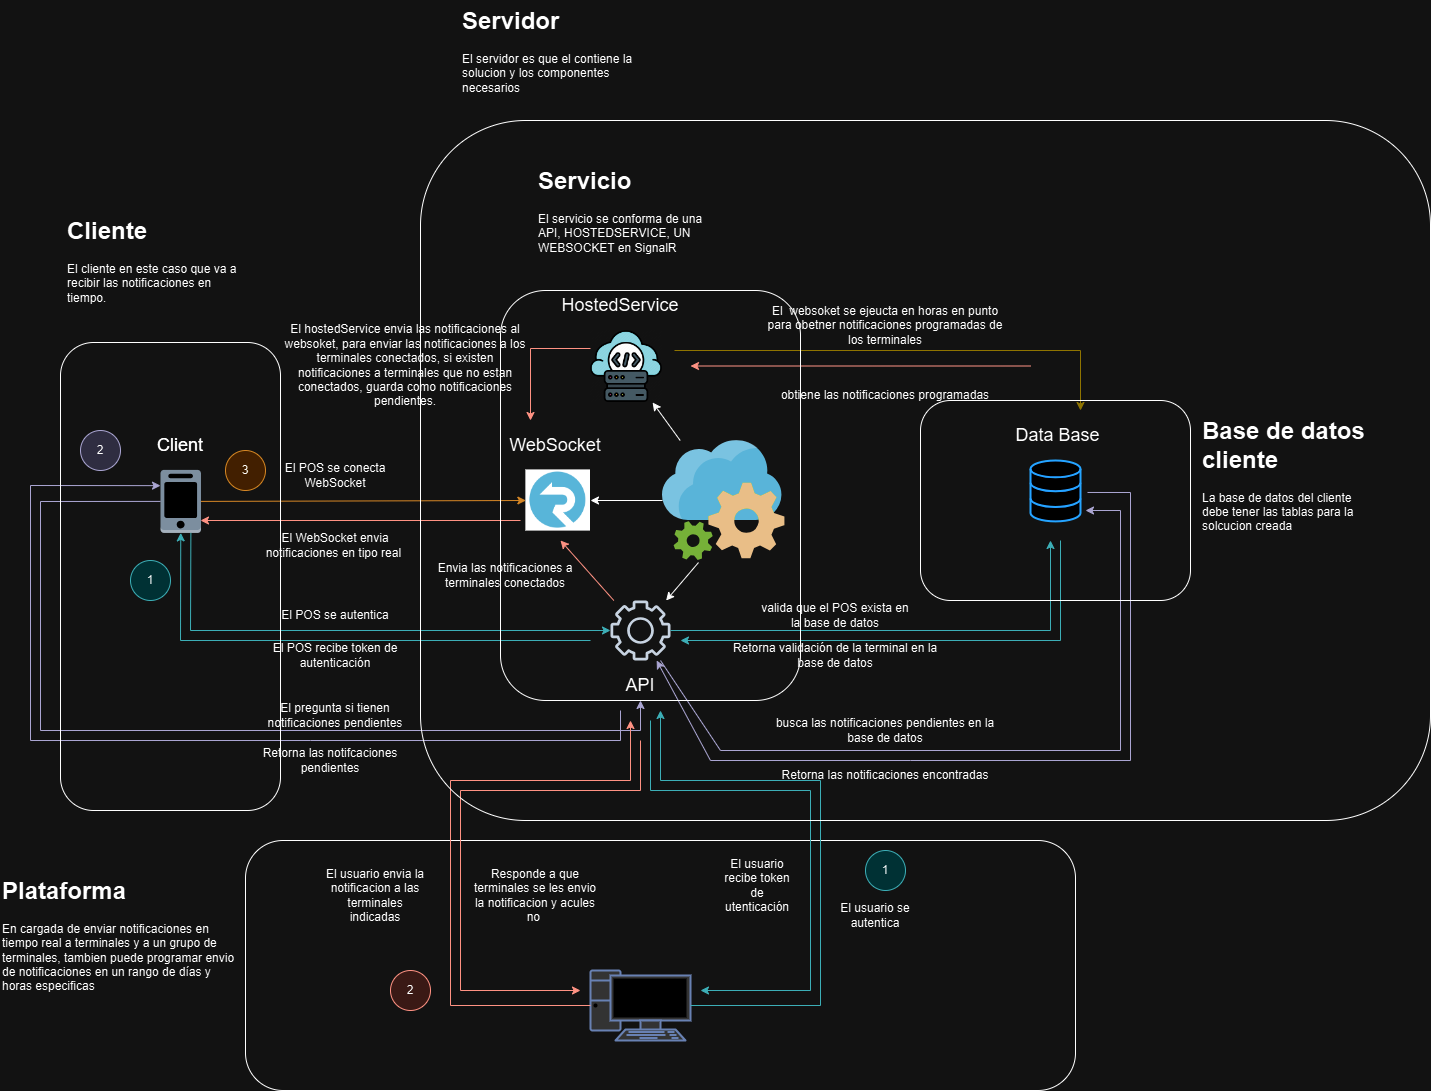

The diagram above was exported from draw.io. Its source (the exported page's mxGraphModel, read from the mxfile embedded in the PNG):
<mxGraphModel dx="2213" dy="1920" grid="1" gridSize="10" guides="1" tooltips="1" connect="1" arrows="1" fold="1" page="1" pageScale="1" pageWidth="827" pageHeight="1169" math="0" shadow="0">
  <root>
    <mxCell id="0" />
    <mxCell id="1" parent="0" />
    <mxCell id="J5GGBwOL6X-I4Htb1NBQ-72" value="" style="rounded=1;whiteSpace=wrap;html=1;fillColor=none;" vertex="1" parent="1">
      <mxGeometry x="-65" y="650" width="830" height="250" as="geometry" />
    </mxCell>
    <mxCell id="J5GGBwOL6X-I4Htb1NBQ-2" value="" style="image;sketch=0;aspect=fixed;html=1;points=[];align=center;fontSize=12;image=img/lib/mscae/App_Configuration.svg;" vertex="1" parent="1">
      <mxGeometry x="352" y="250" width="122.45" height="120" as="geometry" />
    </mxCell>
    <mxCell id="J5GGBwOL6X-I4Htb1NBQ-3" value="" style="shape=image;verticalLabelPosition=bottom;labelBackgroundColor=default;verticalAlign=top;aspect=fixed;imageAspect=0;image=https://www.artofdata.com/wp-content/uploads/2019/06/signalr-logo.png;" vertex="1" parent="1">
      <mxGeometry x="215.36" y="279.3999999999999" width="64.64" height="61.2" as="geometry" />
    </mxCell>
    <mxCell id="J5GGBwOL6X-I4Htb1NBQ-4" value="" style="sketch=0;outlineConnect=0;fontColor=#232F3E;gradientColor=none;fillColor=#232F3D;strokeColor=none;dashed=0;verticalLabelPosition=bottom;verticalAlign=top;align=center;html=1;fontSize=12;fontStyle=0;aspect=fixed;pointerEvents=1;shape=mxgraph.aws4.gear;" vertex="1" parent="1">
      <mxGeometry x="300" y="410" width="60" height="60" as="geometry" />
    </mxCell>
    <mxCell id="J5GGBwOL6X-I4Htb1NBQ-5" value="" style="shape=image;verticalLabelPosition=bottom;labelBackgroundColor=default;verticalAlign=top;aspect=fixed;imageAspect=0;image=https://cdn1.iconfinder.com/data/icons/coding-26/128/cloud-server-code-coding-program-programming-service-512.png;" vertex="1" parent="1">
      <mxGeometry x="280" y="140" width="72" height="72" as="geometry" />
    </mxCell>
    <mxCell id="J5GGBwOL6X-I4Htb1NBQ-6" value="" style="outlineConnect=0;dashed=0;verticalLabelPosition=bottom;verticalAlign=top;align=center;html=1;shape=mxgraph.aws3.mobile_client;fillColor=#647687;strokeColor=#314354;fontColor=#ffffff;" vertex="1" parent="1">
      <mxGeometry x="-150" y="279.4" width="40.5" height="63" as="geometry" />
    </mxCell>
    <mxCell id="J5GGBwOL6X-I4Htb1NBQ-7" value="" style="html=1;verticalLabelPosition=bottom;align=center;labelBackgroundColor=#ffffff;verticalAlign=top;strokeWidth=2;strokeColor=#0080F0;shadow=0;dashed=0;shape=mxgraph.ios7.icons.data;" vertex="1" parent="1">
      <mxGeometry x="720" y="270" width="50" height="60.9" as="geometry" />
    </mxCell>
    <mxCell id="J5GGBwOL6X-I4Htb1NBQ-8" value="" style="endArrow=classic;html=1;rounded=0;" edge="1" parent="1" source="J5GGBwOL6X-I4Htb1NBQ-2" target="J5GGBwOL6X-I4Htb1NBQ-5">
      <mxGeometry width="50" height="50" relative="1" as="geometry">
        <mxPoint x="440" y="230" as="sourcePoint" />
        <mxPoint x="490" y="180" as="targetPoint" />
      </mxGeometry>
    </mxCell>
    <mxCell id="J5GGBwOL6X-I4Htb1NBQ-9" value="" style="endArrow=classic;html=1;rounded=0;entryX=1;entryY=0.5;entryDx=0;entryDy=0;" edge="1" parent="1" source="J5GGBwOL6X-I4Htb1NBQ-2" target="J5GGBwOL6X-I4Htb1NBQ-3">
      <mxGeometry width="50" height="50" relative="1" as="geometry">
        <mxPoint x="380" y="260" as="sourcePoint" />
        <mxPoint x="352" y="222" as="targetPoint" />
      </mxGeometry>
    </mxCell>
    <mxCell id="J5GGBwOL6X-I4Htb1NBQ-10" value="" style="endArrow=classic;html=1;rounded=0;exitX=0.294;exitY=1.017;exitDx=0;exitDy=0;exitPerimeter=0;" edge="1" parent="1" source="J5GGBwOL6X-I4Htb1NBQ-2" target="J5GGBwOL6X-I4Htb1NBQ-4">
      <mxGeometry width="50" height="50" relative="1" as="geometry">
        <mxPoint x="430" y="430" as="sourcePoint" />
        <mxPoint x="480" y="380" as="targetPoint" />
      </mxGeometry>
    </mxCell>
    <mxCell id="J5GGBwOL6X-I4Htb1NBQ-11" value="HostedService" style="text;html=1;align=center;verticalAlign=middle;whiteSpace=wrap;rounded=0;fontSize=18;" vertex="1" parent="1">
      <mxGeometry x="280" y="100" width="60" height="30" as="geometry" />
    </mxCell>
    <mxCell id="J5GGBwOL6X-I4Htb1NBQ-12" value="WebSocket" style="text;html=1;align=center;verticalAlign=middle;whiteSpace=wrap;rounded=0;fontSize=18;" vertex="1" parent="1">
      <mxGeometry x="215.36" y="240" width="60" height="30" as="geometry" />
    </mxCell>
    <mxCell id="J5GGBwOL6X-I4Htb1NBQ-13" value="API" style="text;html=1;align=center;verticalAlign=middle;whiteSpace=wrap;rounded=0;strokeWidth=1;fontSize=18;" vertex="1" parent="1">
      <mxGeometry x="300" y="480" width="60" height="30" as="geometry" />
    </mxCell>
    <mxCell id="J5GGBwOL6X-I4Htb1NBQ-14" value="Client" style="text;html=1;align=center;verticalAlign=middle;whiteSpace=wrap;rounded=0;fontSize=18;" vertex="1" parent="1">
      <mxGeometry x="-159.75" y="240" width="60" height="30" as="geometry" />
    </mxCell>
    <mxCell id="J5GGBwOL6X-I4Htb1NBQ-15" value="Client" style="text;html=1;align=center;verticalAlign=middle;whiteSpace=wrap;rounded=0;fontSize=18;" vertex="1" parent="1">
      <mxGeometry x="-159.75" y="240" width="60" height="30" as="geometry" />
    </mxCell>
    <mxCell id="J5GGBwOL6X-I4Htb1NBQ-16" value="Data Base" style="text;html=1;align=center;verticalAlign=middle;whiteSpace=wrap;rounded=0;fontSize=18;" vertex="1" parent="1">
      <mxGeometry x="700" y="230" width="95" height="30" as="geometry" />
    </mxCell>
    <mxCell id="J5GGBwOL6X-I4Htb1NBQ-17" value="" style="endArrow=classic;html=1;rounded=0;exitX=0.75;exitY=1;exitDx=0;exitDy=0;exitPerimeter=0;entryX=0;entryY=0.5;entryDx=0;entryDy=0;entryPerimeter=0;fillColor=#b0e3e6;strokeColor=#0e8088;" edge="1" parent="1" source="J5GGBwOL6X-I4Htb1NBQ-6" target="J5GGBwOL6X-I4Htb1NBQ-4">
      <mxGeometry width="50" height="50" relative="1" as="geometry">
        <mxPoint x="-99.75" y="450" as="sourcePoint" />
        <mxPoint x="-49.75" y="400" as="targetPoint" />
        <Array as="points">
          <mxPoint x="-120" y="440" />
        </Array>
      </mxGeometry>
    </mxCell>
    <mxCell id="J5GGBwOL6X-I4Htb1NBQ-18" value="El POS se autentica" style="text;html=1;align=center;verticalAlign=middle;whiteSpace=wrap;rounded=0;" vertex="1" parent="1">
      <mxGeometry x="-30" y="410" width="110" height="30" as="geometry" />
    </mxCell>
    <mxCell id="J5GGBwOL6X-I4Htb1NBQ-20" value="" style="endArrow=classic;html=1;rounded=0;entryX=0.5;entryY=1;entryDx=0;entryDy=0;entryPerimeter=0;fillColor=#b0e3e6;strokeColor=#0e8088;" edge="1" parent="1" target="J5GGBwOL6X-I4Htb1NBQ-6">
      <mxGeometry width="50" height="50" relative="1" as="geometry">
        <mxPoint x="280" y="450" as="sourcePoint" />
        <mxPoint x="240" y="490" as="targetPoint" />
        <Array as="points">
          <mxPoint x="80" y="450" />
          <mxPoint x="-130" y="450" />
        </Array>
      </mxGeometry>
    </mxCell>
    <mxCell id="J5GGBwOL6X-I4Htb1NBQ-21" value="El pregunta si tienen notificaciones pendientes" style="text;html=1;align=center;verticalAlign=middle;whiteSpace=wrap;rounded=0;" vertex="1" parent="1">
      <mxGeometry x="-45" y="510" width="140" height="30" as="geometry" />
    </mxCell>
    <mxCell id="J5GGBwOL6X-I4Htb1NBQ-22" value="" style="endArrow=classic;html=1;rounded=0;exitX=0;exitY=0.5;exitDx=0;exitDy=0;exitPerimeter=0;fillColor=#d0cee2;strokeColor=#56517e;" edge="1" parent="1" source="J5GGBwOL6X-I4Htb1NBQ-6" target="J5GGBwOL6X-I4Htb1NBQ-13">
      <mxGeometry width="50" height="50" relative="1" as="geometry">
        <mxPoint x="-250" y="320" as="sourcePoint" />
        <mxPoint x="330" y="540" as="targetPoint" />
        <Array as="points">
          <mxPoint x="-270" y="311" />
          <mxPoint x="-270" y="540" />
          <mxPoint x="330" y="540" />
        </Array>
      </mxGeometry>
    </mxCell>
    <mxCell id="J5GGBwOL6X-I4Htb1NBQ-23" value="El POS recibe token de autenticación" style="text;html=1;align=center;verticalAlign=middle;whiteSpace=wrap;rounded=0;" vertex="1" parent="1">
      <mxGeometry x="-45" y="450" width="140" height="30" as="geometry" />
    </mxCell>
    <mxCell id="J5GGBwOL6X-I4Htb1NBQ-25" value="" style="endArrow=classic;html=1;rounded=0;entryX=0;entryY=0.25;entryDx=0;entryDy=0;entryPerimeter=0;fillColor=#d0cee2;strokeColor=#56517e;" edge="1" parent="1" target="J5GGBwOL6X-I4Htb1NBQ-6">
      <mxGeometry width="50" height="50" relative="1" as="geometry">
        <mxPoint x="310" y="520" as="sourcePoint" />
        <mxPoint x="-280" y="240" as="targetPoint" />
        <Array as="points">
          <mxPoint x="310" y="550" />
          <mxPoint y="550" />
          <mxPoint x="-280" y="550" />
          <mxPoint x="-280" y="295" />
        </Array>
      </mxGeometry>
    </mxCell>
    <mxCell id="J5GGBwOL6X-I4Htb1NBQ-26" value="Retorna las notifcaciones pendientes" style="text;html=1;align=center;verticalAlign=middle;whiteSpace=wrap;rounded=0;" vertex="1" parent="1">
      <mxGeometry x="-50" y="555" width="140" height="30" as="geometry" />
    </mxCell>
    <mxCell id="J5GGBwOL6X-I4Htb1NBQ-27" value="" style="endArrow=classic;html=1;rounded=0;exitX=1;exitY=0.5;exitDx=0;exitDy=0;exitPerimeter=0;entryX=0;entryY=0.5;entryDx=0;entryDy=0;fillColor=#fad7ac;strokeColor=#b46504;" edge="1" parent="1" source="J5GGBwOL6X-I4Htb1NBQ-6" target="J5GGBwOL6X-I4Htb1NBQ-3">
      <mxGeometry width="50" height="50" relative="1" as="geometry">
        <mxPoint x="170" y="310" as="sourcePoint" />
        <mxPoint x="220" y="260" as="targetPoint" />
      </mxGeometry>
    </mxCell>
    <mxCell id="J5GGBwOL6X-I4Htb1NBQ-28" value="El POS se conecta WebSocket" style="text;html=1;align=center;verticalAlign=middle;whiteSpace=wrap;rounded=0;" vertex="1" parent="1">
      <mxGeometry x="-30" y="270" width="110" height="30" as="geometry" />
    </mxCell>
    <mxCell id="J5GGBwOL6X-I4Htb1NBQ-29" value="" style="endArrow=classic;html=1;rounded=0;fillColor=#fad9d5;strokeColor=#ae4132;" edge="1" parent="1">
      <mxGeometry width="50" height="50" relative="1" as="geometry">
        <mxPoint x="210" y="330" as="sourcePoint" />
        <mxPoint x="-110" y="330" as="targetPoint" />
      </mxGeometry>
    </mxCell>
    <mxCell id="J5GGBwOL6X-I4Htb1NBQ-30" value="El WebSocket envia notificaciones en tipo real&amp;nbsp;" style="text;html=1;align=center;verticalAlign=middle;whiteSpace=wrap;rounded=0;" vertex="1" parent="1">
      <mxGeometry x="-65" y="340" width="180" height="30" as="geometry" />
    </mxCell>
    <mxCell id="J5GGBwOL6X-I4Htb1NBQ-31" value="" style="endArrow=classic;html=1;rounded=0;fillColor=#b0e3e6;strokeColor=#0e8088;" edge="1" parent="1" source="J5GGBwOL6X-I4Htb1NBQ-4">
      <mxGeometry width="50" height="50" relative="1" as="geometry">
        <mxPoint x="440" y="450" as="sourcePoint" />
        <mxPoint x="740" y="350" as="targetPoint" />
        <Array as="points">
          <mxPoint x="740" y="440" />
        </Array>
      </mxGeometry>
    </mxCell>
    <mxCell id="J5GGBwOL6X-I4Htb1NBQ-32" value="valida que el POS exista en la base de datos" style="text;html=1;align=center;verticalAlign=middle;whiteSpace=wrap;rounded=0;" vertex="1" parent="1">
      <mxGeometry x="450" y="410" width="150" height="30" as="geometry" />
    </mxCell>
    <mxCell id="J5GGBwOL6X-I4Htb1NBQ-33" value="" style="endArrow=classic;html=1;rounded=0;fillColor=#b0e3e6;strokeColor=#0e8088;" edge="1" parent="1">
      <mxGeometry width="50" height="50" relative="1" as="geometry">
        <mxPoint x="750" y="350" as="sourcePoint" />
        <mxPoint x="370" y="450" as="targetPoint" />
        <Array as="points">
          <mxPoint x="750" y="450" />
        </Array>
      </mxGeometry>
    </mxCell>
    <mxCell id="J5GGBwOL6X-I4Htb1NBQ-34" value="Retorna validación de la terminal en la base de datos" style="text;html=1;align=center;verticalAlign=middle;whiteSpace=wrap;rounded=0;" vertex="1" parent="1">
      <mxGeometry x="410" y="450" width="230" height="30" as="geometry" />
    </mxCell>
    <mxCell id="J5GGBwOL6X-I4Htb1NBQ-35" value="" style="endArrow=classic;html=1;rounded=0;entryX=1.1;entryY=0.821;entryDx=0;entryDy=0;entryPerimeter=0;fillColor=#d0cee2;strokeColor=#56517e;" edge="1" parent="1" source="J5GGBwOL6X-I4Htb1NBQ-4" target="J5GGBwOL6X-I4Htb1NBQ-7">
      <mxGeometry width="50" height="50" relative="1" as="geometry">
        <mxPoint x="470" y="600" as="sourcePoint" />
        <mxPoint x="810" y="300" as="targetPoint" />
        <Array as="points">
          <mxPoint x="410" y="560" />
          <mxPoint x="810" y="560" />
          <mxPoint x="810" y="320" />
        </Array>
      </mxGeometry>
    </mxCell>
    <mxCell id="J5GGBwOL6X-I4Htb1NBQ-36" value="busca las notificaciones pendientes en la base de datos" style="text;html=1;align=center;verticalAlign=middle;whiteSpace=wrap;rounded=0;" vertex="1" parent="1">
      <mxGeometry x="460" y="525" width="230" height="30" as="geometry" />
    </mxCell>
    <mxCell id="J5GGBwOL6X-I4Htb1NBQ-39" value="" style="endArrow=classic;html=1;rounded=0;exitX=1.14;exitY=0.525;exitDx=0;exitDy=0;exitPerimeter=0;fillColor=#d0cee2;strokeColor=#56517e;" edge="1" parent="1" source="J5GGBwOL6X-I4Htb1NBQ-7" target="J5GGBwOL6X-I4Htb1NBQ-4">
      <mxGeometry width="50" height="50" relative="1" as="geometry">
        <mxPoint x="900" y="460" as="sourcePoint" />
        <mxPoint x="380" y="570" as="targetPoint" />
        <Array as="points">
          <mxPoint x="820" y="302" />
          <mxPoint x="820" y="570" />
          <mxPoint x="600" y="570" />
          <mxPoint x="400" y="570" />
        </Array>
      </mxGeometry>
    </mxCell>
    <mxCell id="J5GGBwOL6X-I4Htb1NBQ-40" value="Retorna las notificaciones encontradas" style="text;html=1;align=center;verticalAlign=middle;whiteSpace=wrap;rounded=0;" vertex="1" parent="1">
      <mxGeometry x="460" y="570" width="230" height="30" as="geometry" />
    </mxCell>
    <mxCell id="J5GGBwOL6X-I4Htb1NBQ-41" value="" style="endArrow=classic;html=1;rounded=0;fillColor=#e3c800;strokeColor=#B09500;" edge="1" parent="1">
      <mxGeometry width="50" height="50" relative="1" as="geometry">
        <mxPoint x="364" y="160" as="sourcePoint" />
        <mxPoint x="770" y="220" as="targetPoint" />
        <Array as="points">
          <mxPoint x="770" y="160" />
        </Array>
      </mxGeometry>
    </mxCell>
    <mxCell id="J5GGBwOL6X-I4Htb1NBQ-42" value="El&amp;nbsp; websoket se ejeucta en horas en punto para obetner notificaciones programadas de los terminales" style="text;html=1;align=center;verticalAlign=middle;whiteSpace=wrap;rounded=0;" vertex="1" parent="1">
      <mxGeometry x="450" y="120" width="250" height="30" as="geometry" />
    </mxCell>
    <mxCell id="J5GGBwOL6X-I4Htb1NBQ-44" value="" style="endArrow=classic;html=1;rounded=0;fillColor=#fad9d5;strokeColor=#ae4132;" edge="1" parent="1">
      <mxGeometry width="50" height="50" relative="1" as="geometry">
        <mxPoint x="720" y="175.5" as="sourcePoint" />
        <mxPoint x="380" y="175.5" as="targetPoint" />
      </mxGeometry>
    </mxCell>
    <mxCell id="J5GGBwOL6X-I4Htb1NBQ-45" value="obtiene las notificaciones programadas" style="text;html=1;align=center;verticalAlign=middle;whiteSpace=wrap;rounded=0;" vertex="1" parent="1">
      <mxGeometry x="450" y="190" width="250" height="30" as="geometry" />
    </mxCell>
    <mxCell id="J5GGBwOL6X-I4Htb1NBQ-46" value="" style="endArrow=classic;html=1;rounded=0;exitX=0;exitY=0.25;exitDx=0;exitDy=0;fillColor=#fad9d5;strokeColor=#ae4132;" edge="1" parent="1" source="J5GGBwOL6X-I4Htb1NBQ-5">
      <mxGeometry width="50" height="50" relative="1" as="geometry">
        <mxPoint x="100" y="160" as="sourcePoint" />
        <mxPoint x="220" y="230" as="targetPoint" />
        <Array as="points">
          <mxPoint x="220" y="158" />
        </Array>
      </mxGeometry>
    </mxCell>
    <mxCell id="J5GGBwOL6X-I4Htb1NBQ-47" value="El hostedService envia las notificaciones al websoket, para enviar las notificaciones a los terminales conectados, si existen notificaciones a terminales que no estan conectados, guarda como notificaciones pendientes." style="text;html=1;align=center;verticalAlign=middle;whiteSpace=wrap;rounded=0;" vertex="1" parent="1">
      <mxGeometry x="-30" y="160" width="250" height="30" as="geometry" />
    </mxCell>
    <mxCell id="J5GGBwOL6X-I4Htb1NBQ-50" value="" style="fontColor=#0066CC;verticalAlign=top;verticalLabelPosition=bottom;labelPosition=center;align=center;html=1;outlineConnect=0;fillColor=#CCCCCC;strokeColor=#6881B3;gradientColor=none;gradientDirection=north;strokeWidth=2;shape=mxgraph.networks.pc;" vertex="1" parent="1">
      <mxGeometry x="280" y="780" width="100" height="70" as="geometry" />
    </mxCell>
    <mxCell id="J5GGBwOL6X-I4Htb1NBQ-51" value="" style="endArrow=classic;html=1;rounded=0;exitX=1;exitY=0.5;exitDx=0;exitDy=0;exitPerimeter=0;fillColor=#b0e3e6;strokeColor=#0e8088;" edge="1" parent="1" source="J5GGBwOL6X-I4Htb1NBQ-50">
      <mxGeometry width="50" height="50" relative="1" as="geometry">
        <mxPoint x="350" y="770" as="sourcePoint" />
        <mxPoint x="350" y="520" as="targetPoint" />
        <Array as="points">
          <mxPoint x="510" y="815" />
          <mxPoint x="510" y="590" />
          <mxPoint x="350" y="590" />
        </Array>
      </mxGeometry>
    </mxCell>
    <mxCell id="J5GGBwOL6X-I4Htb1NBQ-52" value="El usuario se autentica" style="text;html=1;align=center;verticalAlign=middle;whiteSpace=wrap;rounded=0;" vertex="1" parent="1">
      <mxGeometry x="510" y="710" width="110" height="30" as="geometry" />
    </mxCell>
    <mxCell id="J5GGBwOL6X-I4Htb1NBQ-53" value="" style="endArrow=classic;html=1;rounded=0;fillColor=#b0e3e6;strokeColor=#0e8088;" edge="1" parent="1">
      <mxGeometry width="50" height="50" relative="1" as="geometry">
        <mxPoint x="340" y="530" as="sourcePoint" />
        <mxPoint x="390" y="800" as="targetPoint" />
        <Array as="points">
          <mxPoint x="340" y="600" />
          <mxPoint x="500" y="600" />
          <mxPoint x="500" y="800" />
        </Array>
      </mxGeometry>
    </mxCell>
    <mxCell id="J5GGBwOL6X-I4Htb1NBQ-54" value="El usuario recibe token de utenticación" style="text;html=1;align=center;verticalAlign=middle;whiteSpace=wrap;rounded=0;" vertex="1" parent="1">
      <mxGeometry x="410" y="680" width="74" height="30" as="geometry" />
    </mxCell>
    <mxCell id="J5GGBwOL6X-I4Htb1NBQ-55" value="" style="endArrow=classic;html=1;rounded=0;exitX=0;exitY=0.5;exitDx=0;exitDy=0;exitPerimeter=0;fillColor=#fad9d5;strokeColor=#ae4132;" edge="1" parent="1" source="J5GGBwOL6X-I4Htb1NBQ-50">
      <mxGeometry width="50" height="50" relative="1" as="geometry">
        <mxPoint x="170" y="810" as="sourcePoint" />
        <mxPoint x="320" y="530" as="targetPoint" />
        <Array as="points">
          <mxPoint x="140" y="815" />
          <mxPoint x="140" y="590" />
          <mxPoint x="320" y="590" />
        </Array>
      </mxGeometry>
    </mxCell>
    <mxCell id="J5GGBwOL6X-I4Htb1NBQ-56" value="" style="endArrow=classic;html=1;rounded=0;fillColor=#fad9d5;strokeColor=#ae4132;" edge="1" parent="1">
      <mxGeometry width="50" height="50" relative="1" as="geometry">
        <mxPoint x="330" y="550" as="sourcePoint" />
        <mxPoint x="270" y="800" as="targetPoint" />
        <Array as="points">
          <mxPoint x="330" y="600" />
          <mxPoint x="150" y="600" />
          <mxPoint x="150" y="800" />
        </Array>
      </mxGeometry>
    </mxCell>
    <mxCell id="J5GGBwOL6X-I4Htb1NBQ-58" value="El usuario envia la notificacion a las terminales indicadas" style="text;html=1;align=center;verticalAlign=middle;whiteSpace=wrap;rounded=0;" vertex="1" parent="1">
      <mxGeometry x="10" y="690" width="110" height="30" as="geometry" />
    </mxCell>
    <mxCell id="J5GGBwOL6X-I4Htb1NBQ-59" value="Responde a que terminales se les envio la notificacion y acules no&amp;nbsp;" style="text;html=1;align=center;verticalAlign=middle;whiteSpace=wrap;rounded=0;" vertex="1" parent="1">
      <mxGeometry x="160" y="690" width="130" height="30" as="geometry" />
    </mxCell>
    <mxCell id="J5GGBwOL6X-I4Htb1NBQ-60" value="" style="endArrow=classic;html=1;rounded=0;fillColor=#fad9d5;strokeColor=#ae4132;" edge="1" parent="1" source="J5GGBwOL6X-I4Htb1NBQ-4">
      <mxGeometry width="50" height="50" relative="1" as="geometry">
        <mxPoint x="180" y="400" as="sourcePoint" />
        <mxPoint x="250" y="350" as="targetPoint" />
      </mxGeometry>
    </mxCell>
    <mxCell id="J5GGBwOL6X-I4Htb1NBQ-61" value="Envia las notificaciones a terminales conectados" style="text;html=1;align=center;verticalAlign=middle;whiteSpace=wrap;rounded=0;" vertex="1" parent="1">
      <mxGeometry x="120" y="370" width="150" height="30" as="geometry" />
    </mxCell>
    <mxCell id="J5GGBwOL6X-I4Htb1NBQ-62" value="1" style="ellipse;whiteSpace=wrap;html=1;aspect=fixed;fillColor=#b0e3e6;strokeColor=#0e8088;" vertex="1" parent="1">
      <mxGeometry x="-180" y="370" width="40" height="40" as="geometry" />
    </mxCell>
    <mxCell id="J5GGBwOL6X-I4Htb1NBQ-63" value="2" style="ellipse;whiteSpace=wrap;html=1;aspect=fixed;fillColor=#fad9d5;strokeColor=#ae4132;" vertex="1" parent="1">
      <mxGeometry x="80" y="780" width="40" height="40" as="geometry" />
    </mxCell>
    <mxCell id="J5GGBwOL6X-I4Htb1NBQ-64" value="3" style="ellipse;whiteSpace=wrap;html=1;aspect=fixed;fillColor=#fad7ac;strokeColor=#b46504;" vertex="1" parent="1">
      <mxGeometry x="-85" y="260" width="40" height="40" as="geometry" />
    </mxCell>
    <mxCell id="J5GGBwOL6X-I4Htb1NBQ-65" value="1" style="ellipse;whiteSpace=wrap;html=1;aspect=fixed;fillColor=#b0e3e6;strokeColor=#0e8088;" vertex="1" parent="1">
      <mxGeometry x="555" y="660" width="40" height="40" as="geometry" />
    </mxCell>
    <mxCell id="J5GGBwOL6X-I4Htb1NBQ-66" value="2" style="ellipse;whiteSpace=wrap;html=1;aspect=fixed;fillColor=#d0cee2;strokeColor=#56517e;" vertex="1" parent="1">
      <mxGeometry x="-230" y="240" width="40" height="40" as="geometry" />
    </mxCell>
    <mxCell id="J5GGBwOL6X-I4Htb1NBQ-67" value="" style="rounded=1;whiteSpace=wrap;html=1;fillColor=none;" vertex="1" parent="1">
      <mxGeometry x="190" y="100" width="300" height="410" as="geometry" />
    </mxCell>
    <mxCell id="J5GGBwOL6X-I4Htb1NBQ-69" value="&lt;h1 style=&quot;margin-top: 0px;&quot;&gt;Servicio&lt;/h1&gt;&lt;div&gt;El servicio se conforma de una API, HOSTEDSERVICE, UN WEBSOCKET en SignalR&lt;/div&gt;" style="text;html=1;whiteSpace=wrap;overflow=hidden;rounded=0;" vertex="1" parent="1">
      <mxGeometry x="226" y="-30" width="180" height="120" as="geometry" />
    </mxCell>
    <mxCell id="J5GGBwOL6X-I4Htb1NBQ-70" value="" style="rounded=1;whiteSpace=wrap;html=1;fillColor=none;" vertex="1" parent="1">
      <mxGeometry x="-250" y="152" width="220" height="468" as="geometry" />
    </mxCell>
    <mxCell id="J5GGBwOL6X-I4Htb1NBQ-71" value="&lt;h1 style=&quot;margin-top: 0px;&quot;&gt;Cliente&lt;/h1&gt;&lt;p&gt;El cliente en este caso que va a recibir las notificaciones en tiempo.&lt;/p&gt;" style="text;html=1;whiteSpace=wrap;overflow=hidden;rounded=0;" vertex="1" parent="1">
      <mxGeometry x="-245" y="20" width="180" height="120" as="geometry" />
    </mxCell>
    <mxCell id="J5GGBwOL6X-I4Htb1NBQ-73" value="&lt;h1 style=&quot;margin-top: 0px;&quot;&gt;Plataforma&lt;/h1&gt;&lt;div&gt;En cargada de enviar notificaciones en tiempo real a terminales y a un grupo de terminales, tambien puede programar envio de notificaciones en un rango de días y horas especificas&lt;/div&gt;" style="text;html=1;whiteSpace=wrap;overflow=hidden;rounded=0;" vertex="1" parent="1">
      <mxGeometry x="-310" y="680" width="240" height="120" as="geometry" />
    </mxCell>
    <mxCell id="J5GGBwOL6X-I4Htb1NBQ-74" value="" style="rounded=1;whiteSpace=wrap;html=1;fillColor=none;" vertex="1" parent="1">
      <mxGeometry x="610" y="210" width="270" height="200" as="geometry" />
    </mxCell>
    <mxCell id="J5GGBwOL6X-I4Htb1NBQ-75" value="&lt;h1 style=&quot;margin-top: 0px;&quot;&gt;Base de datos cliente&lt;/h1&gt;&lt;p&gt;La base de datos del cliente debe tener las tablas para la solcucion creada&lt;/p&gt;" style="text;html=1;whiteSpace=wrap;overflow=hidden;rounded=0;" vertex="1" parent="1">
      <mxGeometry x="890" y="220" width="180" height="120" as="geometry" />
    </mxCell>
    <mxCell id="J5GGBwOL6X-I4Htb1NBQ-76" value="" style="rounded=1;whiteSpace=wrap;html=1;fillColor=none;" vertex="1" parent="1">
      <mxGeometry x="110" y="-70" width="1010" height="700" as="geometry" />
    </mxCell>
    <mxCell id="J5GGBwOL6X-I4Htb1NBQ-77" value="&lt;h1 style=&quot;margin-top: 0px;&quot;&gt;Servidor&lt;/h1&gt;&lt;div&gt;El servidor es que el contiene la solucion y los componentes necesarios&amp;nbsp;&lt;/div&gt;" style="text;html=1;whiteSpace=wrap;overflow=hidden;rounded=0;" vertex="1" parent="1">
      <mxGeometry x="150" y="-190" width="180" height="120" as="geometry" />
    </mxCell>
  </root>
</mxGraphModel>